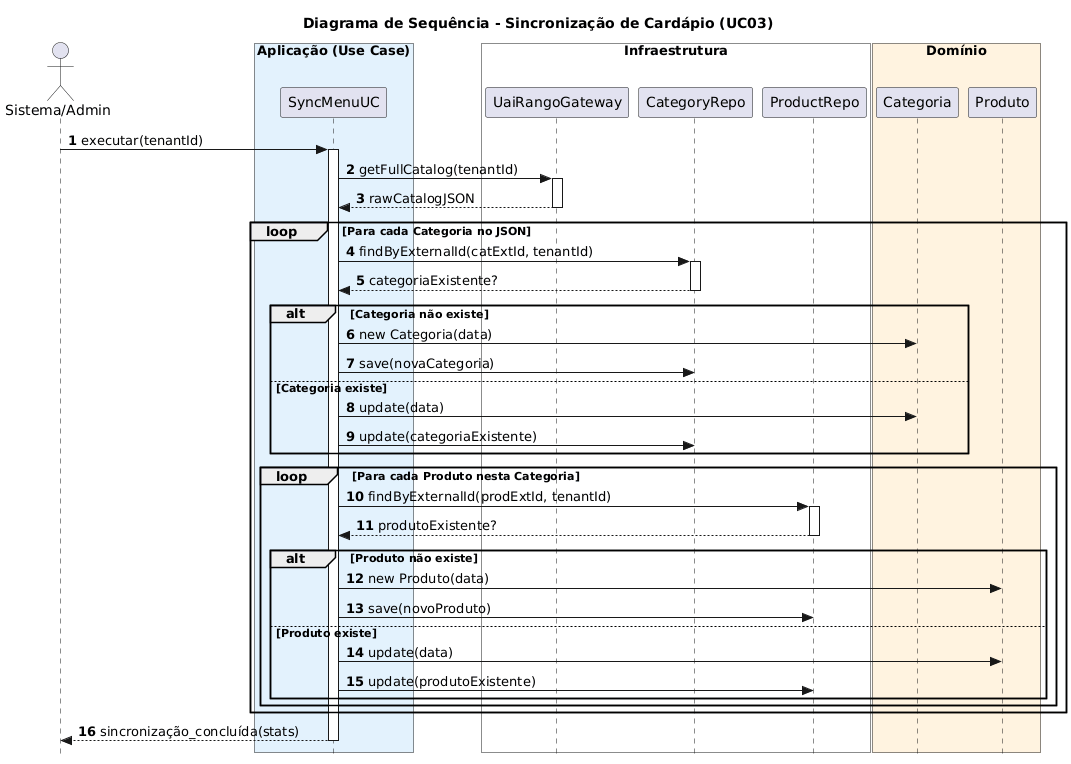

The diagram above was rendered by PlantUML. Its source (embedded in the PNG):
@startuml
title Diagrama de Sequência - Sincronização de Cardápio (UC03)

autonumber
skinparam Style strictuml

actor "Sistema/Admin" as Admin
box "Aplicação (Use Case)" #E3F2FD
    participant "SyncMenuUC" as UC
end box

box "Infraestrutura" #F8F9FA
    participant "UaiRangoGateway" as Gateway
    participant "CategoryRepo" as CatRepo
    participant "ProductRepo" as ProdRepo
end box

box "Domínio" #FFF3E0
    participant "Categoria" as CatEntity
    participant "Produto" as ProdEntity
end box

Admin -> UC : executar(tenantId)
activate UC

UC -> Gateway : getFullCatalog(tenantId)
activate Gateway
Gateway --> UC : rawCatalogJSON
deactivate Gateway

loop Para cada Categoria no JSON
    UC -> CatRepo : findByExternalId(catExtId, tenantId)
    activate CatRepo
    CatRepo --> UC : categoriaExistente?
    deactivate CatRepo

    alt Categoria não existe
        UC -> CatEntity : new Categoria(data)
        UC -> CatRepo : save(novaCategoria)
    else Categoria existe
        UC -> CatEntity : update(data)
        UC -> CatRepo : update(categoriaExistente)
    end

    loop Para cada Produto nesta Categoria
        UC -> ProdRepo : findByExternalId(prodExtId, tenantId)
        activate ProdRepo
        ProdRepo --> UC : produtoExistente?
        deactivate ProdRepo

        alt Produto não existe
            UC -> ProdEntity : new Produto(data)
            UC -> ProdRepo : save(novoProduto)
        else Produto existe
            UC -> ProdEntity : update(data)
            UC -> ProdRepo : update(produtoExistente)
        end
    end
end

UC --> Admin : sincronização_concluída(stats)
deactivate UC
@enduml